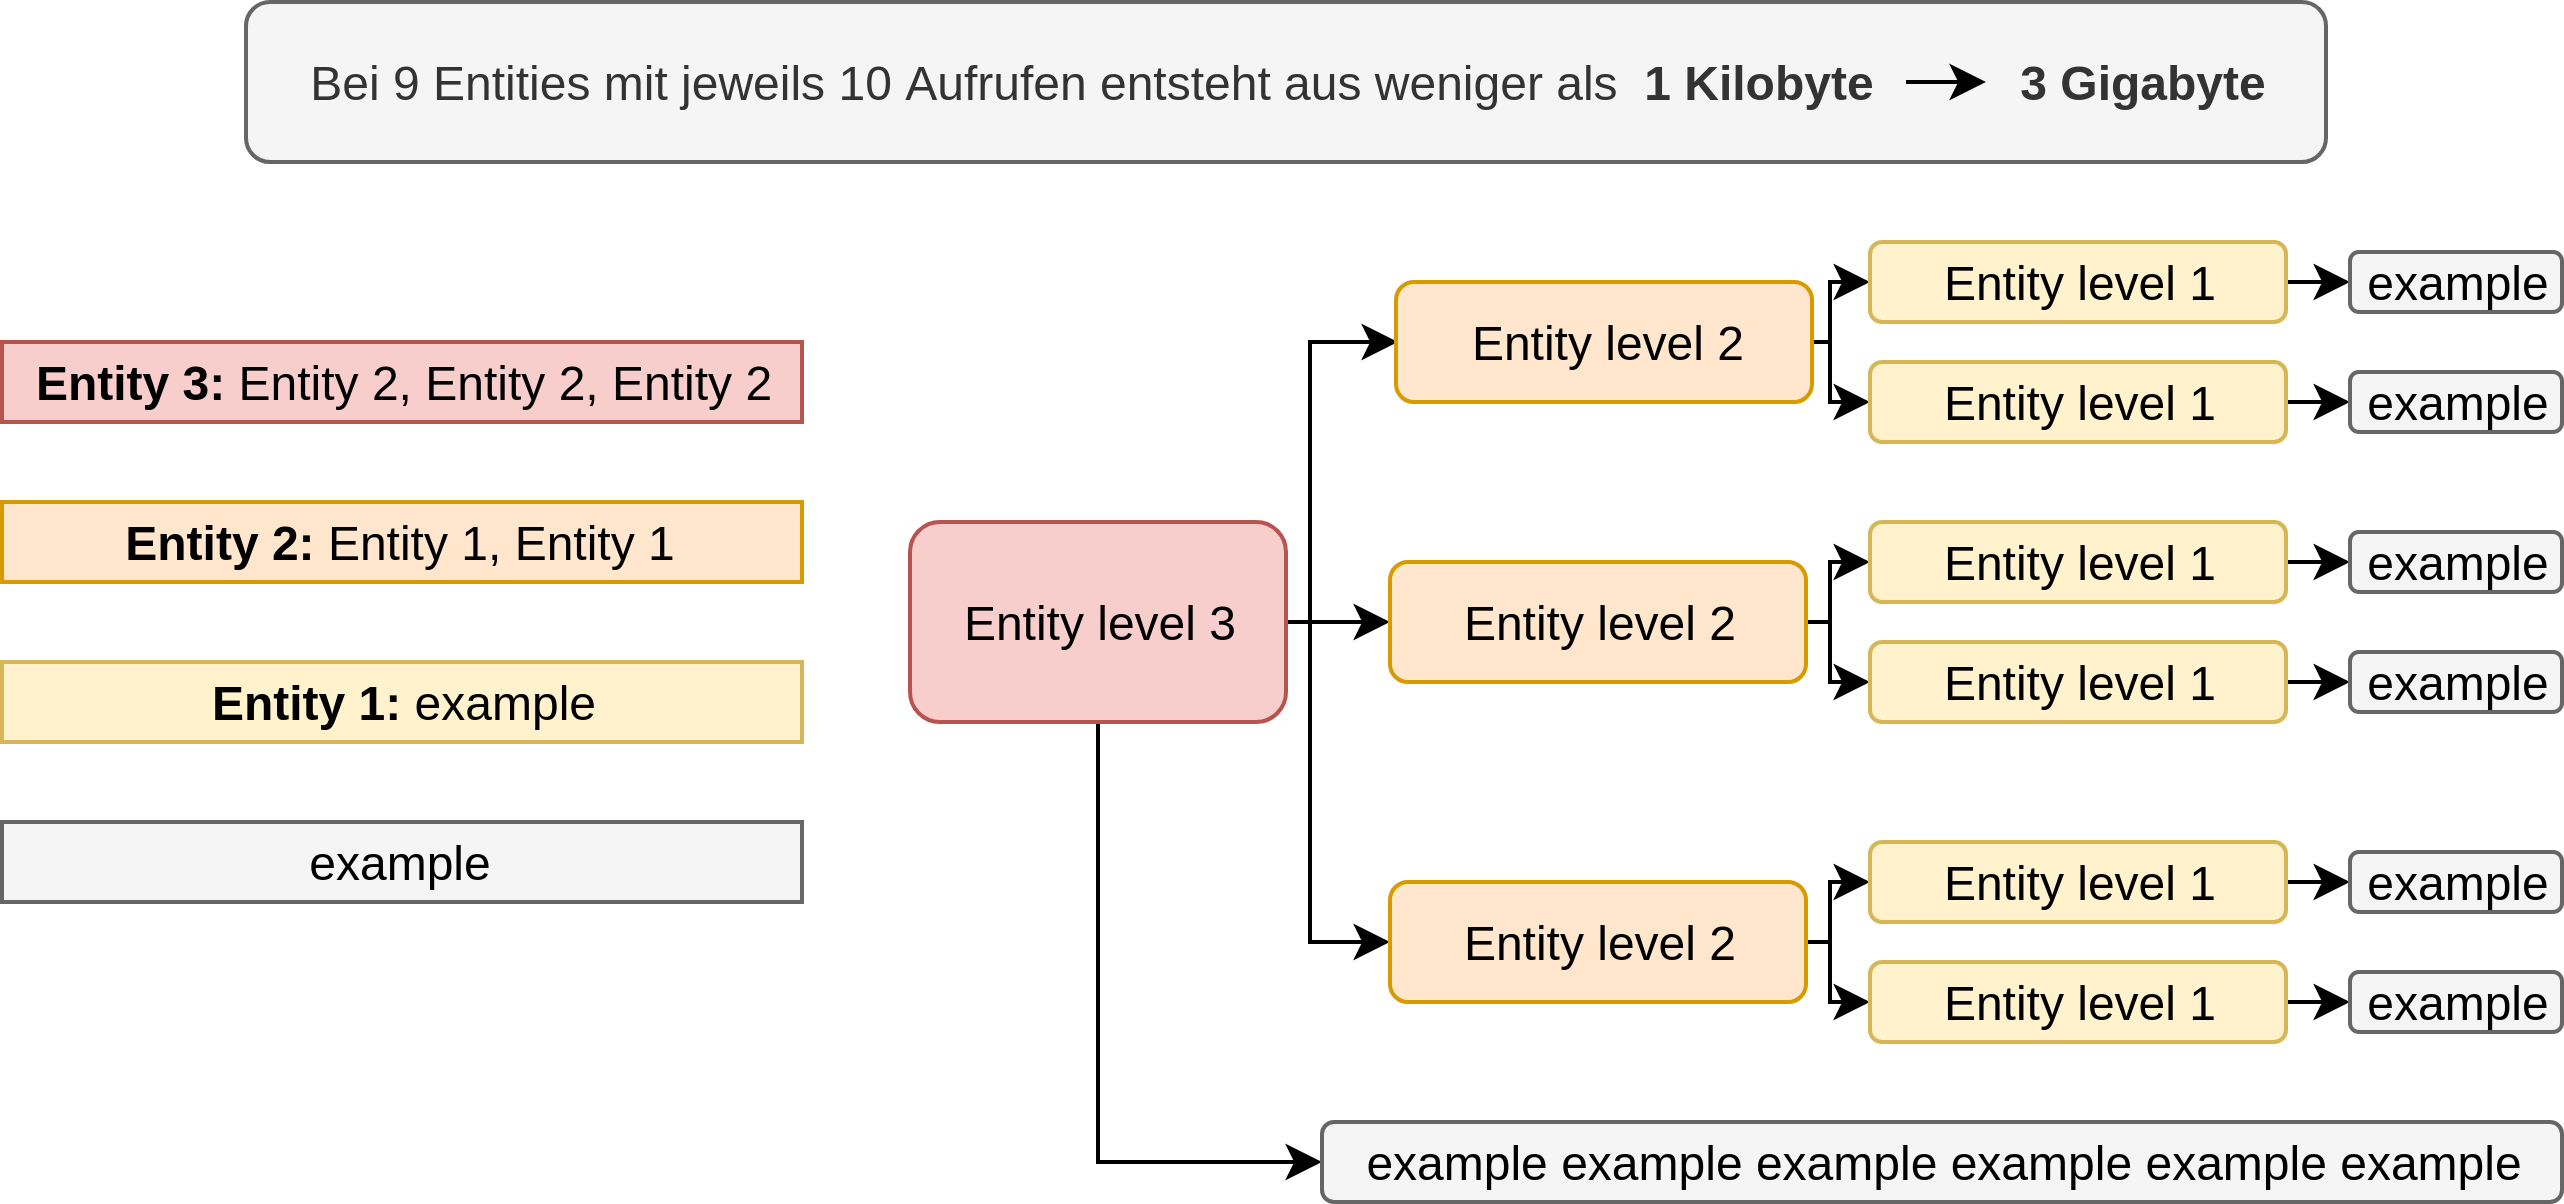

The diagram above was exported from draw.io. Its source (the exported page's mxGraphModel, read from the mxfile embedded in the PNG):
<mxGraphModel dx="1193" dy="1059" grid="1" gridSize="10" guides="1" tooltips="1" connect="1" arrows="1" fold="1" page="1" pageScale="1" pageWidth="827" pageHeight="1169" background="#ffffff" math="0" shadow="0">
  <root>
    <mxCell id="0" />
    <mxCell id="1" parent="0" />
    <mxCell id="99" value="&lt;span&gt;Bei 9 Entities mit jeweils 10 Aufrufen entsteht aus weniger als&amp;nbsp;&amp;nbsp;&lt;/span&gt;&lt;b&gt;1 Kilobyte&amp;nbsp; &amp;nbsp; &amp;nbsp; &amp;nbsp; &amp;nbsp; &amp;nbsp;3 Gigabyte&lt;/b&gt;" style="rounded=1;whiteSpace=wrap;html=1;fillColor=#f5f5f5;strokeColor=#666666;fontColor=#333333;" vertex="1" parent="1">
      <mxGeometry x="101" y="60" width="520" height="40" as="geometry" />
    </mxCell>
    <mxCell id="26" value="" style="edgeStyle=orthogonalEdgeStyle;rounded=0;html=1;jettySize=auto;orthogonalLoop=1;" parent="1" source="2" target="9" edge="1">
      <mxGeometry relative="1" as="geometry" />
    </mxCell>
    <mxCell id="27" style="edgeStyle=orthogonalEdgeStyle;rounded=0;html=1;exitX=1;exitY=0.5;entryX=0;entryY=0.5;jettySize=auto;orthogonalLoop=1;" parent="1" source="2" target="10" edge="1">
      <mxGeometry relative="1" as="geometry">
        <Array as="points">
          <mxPoint x="367" y="215" />
          <mxPoint x="367" y="145" />
        </Array>
      </mxGeometry>
    </mxCell>
    <mxCell id="28" style="edgeStyle=orthogonalEdgeStyle;rounded=0;html=1;exitX=1;exitY=0.5;jettySize=auto;orthogonalLoop=1;" parent="1" source="2" edge="1">
      <mxGeometry relative="1" as="geometry">
        <mxPoint x="387" y="295" as="targetPoint" />
        <Array as="points">
          <mxPoint x="367" y="215" />
          <mxPoint x="367" y="295" />
          <mxPoint x="387" y="295" />
        </Array>
      </mxGeometry>
    </mxCell>
    <mxCell id="93" style="edgeStyle=orthogonalEdgeStyle;rounded=0;html=1;entryX=0;entryY=0.5;jettySize=auto;orthogonalLoop=1;" parent="1" source="2" target="87" edge="1">
      <mxGeometry relative="1" as="geometry">
        <Array as="points">
          <mxPoint x="314" y="350" />
        </Array>
      </mxGeometry>
    </mxCell>
    <mxCell id="2" value="Entity level 3" style="rounded=1;whiteSpace=wrap;html=1;fillColor=#f8cecc;strokeColor=#b85450;" parent="1" vertex="1">
      <mxGeometry x="267" y="190" width="94" height="50" as="geometry" />
    </mxCell>
    <mxCell id="3" value="&lt;div&gt;&lt;b&gt;Entity 3:&lt;/b&gt; Entity 2, Entity 2, Entity 2&lt;/div&gt;" style="text;html=1;strokeColor=#b85450;fillColor=#f8cecc;align=center;verticalAlign=middle;whiteSpace=wrap;rounded=0;" parent="1" vertex="1">
      <mxGeometry x="40" y="145" width="200" height="20" as="geometry" />
    </mxCell>
    <mxCell id="4" value="&lt;div&gt;&lt;b&gt;Entity 2:&lt;/b&gt; Entity 1, Entity 1&lt;/div&gt;" style="text;html=1;strokeColor=#d79b00;fillColor=#ffe6cc;align=center;verticalAlign=middle;whiteSpace=wrap;rounded=0;" parent="1" vertex="1">
      <mxGeometry x="40" y="185" width="200" height="20" as="geometry" />
    </mxCell>
    <mxCell id="5" value="&lt;div&gt;&lt;b&gt;Entity 1:&lt;/b&gt; example&lt;/div&gt;" style="text;html=1;strokeColor=#d6b656;fillColor=#fff2cc;align=center;verticalAlign=middle;whiteSpace=wrap;rounded=0;" parent="1" vertex="1">
      <mxGeometry x="40" y="225" width="200" height="20" as="geometry" />
    </mxCell>
    <mxCell id="70" style="edgeStyle=orthogonalEdgeStyle;rounded=0;html=1;entryX=0;entryY=0.5;jettySize=auto;orthogonalLoop=1;" parent="1" source="7" target="53" edge="1">
      <mxGeometry relative="1" as="geometry">
        <Array as="points">
          <mxPoint x="497" y="295" />
          <mxPoint x="497" y="280" />
        </Array>
      </mxGeometry>
    </mxCell>
    <mxCell id="71" style="edgeStyle=orthogonalEdgeStyle;rounded=0;html=1;entryX=0;entryY=0.5;jettySize=auto;orthogonalLoop=1;" parent="1" source="7" target="54" edge="1">
      <mxGeometry relative="1" as="geometry">
        <Array as="points">
          <mxPoint x="497" y="295" />
          <mxPoint x="497" y="310" />
        </Array>
      </mxGeometry>
    </mxCell>
    <mxCell id="7" value="Entity level 2" style="rounded=1;whiteSpace=wrap;html=1;fillColor=#ffe6cc;strokeColor=#d79b00;" parent="1" vertex="1">
      <mxGeometry x="387" y="280" width="104" height="30" as="geometry" />
    </mxCell>
    <mxCell id="64" style="edgeStyle=orthogonalEdgeStyle;rounded=0;html=1;exitX=1;exitY=0.5;entryX=0;entryY=0.5;jettySize=auto;orthogonalLoop=1;" parent="1" source="9" target="51" edge="1">
      <mxGeometry relative="1" as="geometry">
        <Array as="points">
          <mxPoint x="497" y="215" />
          <mxPoint x="497" y="200" />
        </Array>
      </mxGeometry>
    </mxCell>
    <mxCell id="65" style="edgeStyle=orthogonalEdgeStyle;rounded=0;html=1;exitX=1;exitY=0.5;entryX=0;entryY=0.5;jettySize=auto;orthogonalLoop=1;" parent="1" source="9" target="52" edge="1">
      <mxGeometry relative="1" as="geometry">
        <Array as="points">
          <mxPoint x="497" y="215" />
          <mxPoint x="497" y="230" />
        </Array>
      </mxGeometry>
    </mxCell>
    <mxCell id="9" value="Entity level 2" style="rounded=1;whiteSpace=wrap;html=1;fillColor=#ffe6cc;strokeColor=#d79b00;" parent="1" vertex="1">
      <mxGeometry x="387" y="200" width="104" height="30" as="geometry" />
    </mxCell>
    <mxCell id="68" style="edgeStyle=orthogonalEdgeStyle;rounded=0;html=1;entryX=0;entryY=0.5;jettySize=auto;orthogonalLoop=1;" parent="1" source="10" target="15" edge="1">
      <mxGeometry relative="1" as="geometry">
        <Array as="points">
          <mxPoint x="497" y="145" />
          <mxPoint x="497" y="130" />
        </Array>
      </mxGeometry>
    </mxCell>
    <mxCell id="69" style="edgeStyle=orthogonalEdgeStyle;rounded=0;html=1;entryX=0;entryY=0.5;jettySize=auto;orthogonalLoop=1;" parent="1" source="10" target="47" edge="1">
      <mxGeometry relative="1" as="geometry">
        <Array as="points">
          <mxPoint x="497" y="145" />
          <mxPoint x="497" y="160" />
        </Array>
      </mxGeometry>
    </mxCell>
    <mxCell id="10" value="Entity level 2" style="rounded=1;whiteSpace=wrap;html=1;fillColor=#ffe6cc;strokeColor=#d79b00;" parent="1" vertex="1">
      <mxGeometry x="388.5" y="130" width="104" height="30" as="geometry" />
    </mxCell>
    <mxCell id="76" style="edgeStyle=orthogonalEdgeStyle;rounded=0;html=1;exitX=1;exitY=0.5;entryX=0;entryY=0.5;jettySize=auto;orthogonalLoop=1;" parent="1" source="15" target="18" edge="1">
      <mxGeometry relative="1" as="geometry" />
    </mxCell>
    <mxCell id="15" value="Entity level 1" style="rounded=1;whiteSpace=wrap;html=1;fillColor=#fff2cc;strokeColor=#d6b656;" parent="1" vertex="1">
      <mxGeometry x="507" y="120" width="104" height="20" as="geometry" />
    </mxCell>
    <mxCell id="18" value="example" style="rounded=1;whiteSpace=wrap;html=1;fillColor=#f5f5f5;strokeColor=#666666;" parent="1" vertex="1">
      <mxGeometry x="627" y="122.5" width="53" height="15" as="geometry" />
    </mxCell>
    <mxCell id="77" style="edgeStyle=orthogonalEdgeStyle;rounded=0;html=1;exitX=1;exitY=0.5;entryX=0;entryY=0.5;jettySize=auto;orthogonalLoop=1;" parent="1" source="47" target="57" edge="1">
      <mxGeometry relative="1" as="geometry" />
    </mxCell>
    <mxCell id="47" value="Entity level 1" style="rounded=1;whiteSpace=wrap;html=1;fillColor=#fff2cc;strokeColor=#d6b656;" parent="1" vertex="1">
      <mxGeometry x="507" y="150" width="104" height="20" as="geometry" />
    </mxCell>
    <mxCell id="78" style="edgeStyle=orthogonalEdgeStyle;rounded=0;html=1;exitX=1;exitY=0.5;entryX=0;entryY=0.5;jettySize=auto;orthogonalLoop=1;" parent="1" source="51" target="58" edge="1">
      <mxGeometry relative="1" as="geometry" />
    </mxCell>
    <mxCell id="51" value="Entity level 1" style="rounded=1;whiteSpace=wrap;html=1;fillColor=#fff2cc;strokeColor=#d6b656;" parent="1" vertex="1">
      <mxGeometry x="507" y="190" width="104" height="20" as="geometry" />
    </mxCell>
    <mxCell id="79" style="edgeStyle=orthogonalEdgeStyle;rounded=0;html=1;exitX=1;exitY=0.5;entryX=0;entryY=0.5;jettySize=auto;orthogonalLoop=1;" parent="1" source="52" target="59" edge="1">
      <mxGeometry relative="1" as="geometry" />
    </mxCell>
    <mxCell id="52" value="Entity level 1" style="rounded=1;whiteSpace=wrap;html=1;fillColor=#fff2cc;strokeColor=#d6b656;" parent="1" vertex="1">
      <mxGeometry x="507" y="220" width="104" height="20" as="geometry" />
    </mxCell>
    <mxCell id="80" style="edgeStyle=orthogonalEdgeStyle;rounded=0;html=1;exitX=1;exitY=0.5;entryX=0;entryY=0.5;jettySize=auto;orthogonalLoop=1;" parent="1" source="53" target="60" edge="1">
      <mxGeometry relative="1" as="geometry" />
    </mxCell>
    <mxCell id="53" value="Entity level 1" style="rounded=1;whiteSpace=wrap;html=1;fillColor=#fff2cc;strokeColor=#d6b656;" parent="1" vertex="1">
      <mxGeometry x="507" y="270" width="104" height="20" as="geometry" />
    </mxCell>
    <mxCell id="81" style="edgeStyle=orthogonalEdgeStyle;rounded=0;html=1;exitX=1;exitY=0.5;entryX=0;entryY=0.5;jettySize=auto;orthogonalLoop=1;" parent="1" source="54" target="61" edge="1">
      <mxGeometry relative="1" as="geometry" />
    </mxCell>
    <mxCell id="54" value="Entity level 1" style="rounded=1;whiteSpace=wrap;html=1;fillColor=#fff2cc;strokeColor=#d6b656;" parent="1" vertex="1">
      <mxGeometry x="507" y="300" width="104" height="20" as="geometry" />
    </mxCell>
    <mxCell id="57" value="example" style="rounded=1;whiteSpace=wrap;html=1;fillColor=#f5f5f5;strokeColor=#666666;" parent="1" vertex="1">
      <mxGeometry x="627" y="152.5" width="53" height="15" as="geometry" />
    </mxCell>
    <mxCell id="58" value="example" style="rounded=1;whiteSpace=wrap;html=1;fillColor=#f5f5f5;strokeColor=#666666;" parent="1" vertex="1">
      <mxGeometry x="627" y="192.5" width="53" height="15" as="geometry" />
    </mxCell>
    <mxCell id="59" value="example" style="rounded=1;whiteSpace=wrap;html=1;fillColor=#f5f5f5;strokeColor=#666666;" parent="1" vertex="1">
      <mxGeometry x="627" y="222.5" width="53" height="15" as="geometry" />
    </mxCell>
    <mxCell id="60" value="example" style="rounded=1;whiteSpace=wrap;html=1;fillColor=#f5f5f5;strokeColor=#666666;" parent="1" vertex="1">
      <mxGeometry x="627" y="272.5" width="53" height="15" as="geometry" />
    </mxCell>
    <mxCell id="61" value="example" style="rounded=1;whiteSpace=wrap;html=1;fillColor=#f5f5f5;strokeColor=#666666;" parent="1" vertex="1">
      <mxGeometry x="627" y="302.5" width="53" height="15" as="geometry" />
    </mxCell>
    <mxCell id="84" value="&lt;div&gt;example&lt;/div&gt;" style="text;html=1;strokeColor=#666666;fillColor=#f5f5f5;align=center;verticalAlign=middle;whiteSpace=wrap;rounded=0;" parent="1" vertex="1">
      <mxGeometry x="40" y="265" width="200" height="20" as="geometry" />
    </mxCell>
    <mxCell id="87" value="example example example example example example " style="rounded=1;whiteSpace=wrap;html=1;fillColor=#f5f5f5;strokeColor=#666666;" parent="1" vertex="1">
      <mxGeometry x="370" y="340" width="310" height="20" as="geometry" />
    </mxCell>
    <mxCell id="98" value="" style="endArrow=classic;html=1;" edge="1" parent="1">
      <mxGeometry width="50" height="50" relative="1" as="geometry">
        <mxPoint x="516" y="80" as="sourcePoint" />
        <mxPoint x="536" y="80" as="targetPoint" />
      </mxGeometry>
    </mxCell>
  </root>
</mxGraphModel>